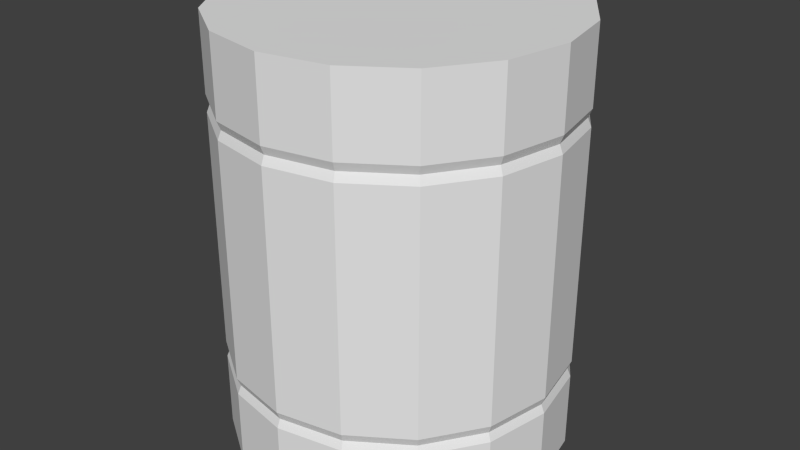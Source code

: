 # Source: Fass.blend  (saved by Blender 2.71.0; exported with 4.5.12 LTS)
import bpy
from mathutils import Matrix  # noqa: F401  (used for matrix-valued properties, if any)

bpy.ops.wm.read_factory_settings(use_empty=True)
scene = bpy.context.scene
scene.name = 'Scene'

# ---- collections
col_collection_1 = bpy.data.collections.new('Collection 1'); scene.collection.children.link(col_collection_1)

# ---- world
world_world = bpy.data.worlds.new('World'); scene.world = world_world
world_world.use_nodes = True; world_world.node_tree.nodes.clear()
_N = world_world.node_tree.nodes; _L = world_world.node_tree.links
n0 = _N.new('ShaderNodeOutputWorld'); n0.name = 'World Output'; n0.location = (300, 300)
n1 = _N.new('ShaderNodeBackground'); n1.name = 'Background'; n1.location = (10, 300)
n1.inputs[0].default_value = (1.0, 1.0, 1.0, 1.0)
n1.inputs[1].default_value = 0.05
_L.new(n1.outputs[0], n0.inputs[0])
n0.is_active_output = True
world_world.color = (5.2, 5.2, 5.2)
world_world.use_sun_shadow = False
world_world.sun_shadow_jitter_overblur = 0.0
world_world.cycles.sampling_method = 'MANUAL'
world_world.cycles.sample_map_resolution = 256

# ---- meshes
me_cylinder_001 = bpy.data.meshes.new('Cylinder.001')
me_cylinder_001.from_pydata([(-0.1531, 0.3696, 0.0), (5.96e-08, 0.4, 1.0), (-0.2828, 0.2828, 0.0), (0.1531, 0.3696, 1.0), (-0.3696, 0.1531, 0.0), (0.2828, 0.2828, 1.0), (-0.4, 0.0, 0.0), (0.3696, 0.1531, 1.0), (-0.3696, -0.1531, 0.0), (0.4, -2.98e-08, 1.0), (-0.2828, -0.2828, 0.0), (0.3696, -0.1531, 1.0), (-0.1531, -0.3696, 0.0), (0.2828, -0.2828, 1.0), (8.941e-08, -0.4, 0.0), (0.1531, -0.3696, 1.0), (0.1531, -0.3696, 0.0), (8.941e-08, -0.4, 1.0), (0.2828, -0.2828, 0.0), (-0.1531, -0.3696, 1.0), (0.3696, -0.1531, 0.0), (-0.2828, -0.2828, 1.0), (0.4, -2.98e-08, 0.0), (-0.3696, -0.1531, 1.0), (0.3696, 0.1531, 0.0), (-0.4, 0.0, 1.0), (0.2828, 0.2828, 0.0), (-0.3696, 0.1531, 1.0), (0.1531, 0.3696, 0.0), (-0.2828, 0.2828, 1.0), (5.96e-08, 0.4, 0.0), (-0.1531, 0.3696, 1.0), (0.2097, -0.2, 1.0), (0.2296, -5.96e-08, 1.0), (0.2097, 0.2, 1.0), (5.96e-08, -0.2165, 1.0), (5.96e-08, 0.0, 1.0), (0.0, 0.2165, 1.0), (-0.2097, -0.2, 1.0), (-0.2296, 0.0, 1.0), (-0.2097, 0.2, 1.0), (0.2097, -0.2, 0.0), (0.2296, -5.96e-08, 0.0), (0.2097, 0.2, 0.0), (5.96e-08, -0.2165, 0.0), (5.96e-08, 0.0, 0.0), (0.0, 0.2165, 0.0), (-0.2097, -0.2, 0.0), (-0.2296, 0.0, -5.96e-08), (-0.2097, 0.2, 0.0), (0.2772, -0.2772, 0.8), (0.3622, -0.15, 0.8), (-0.15, -0.3622, 0.8), (8.941e-08, -0.392, 0.8), (0.15, 0.3622, 0.8), (5.96e-08, 0.392, 0.8), (-0.392, 0.0, 0.8), (-0.3622, -0.15, 0.8), (0.392, -2.98e-08, 0.8), (0.3622, 0.15, 0.8), (-0.15, 0.3622, 0.8), (-0.2772, 0.2772, 0.8), (0.15, -0.3622, 0.8), (-0.2772, -0.2772, 0.8), (0.2772, 0.2772, 0.8), (-0.3622, 0.15, 0.8), (0.3622, -0.15, 0.2), (8.941e-08, -0.392, 0.2), (5.96e-08, 0.392, 0.2), (-0.3622, -0.15, 0.2), (0.3622, 0.15, 0.2), (-0.2772, 0.2772, 0.2), (0.2772, -0.2772, 0.2), (-0.15, -0.3622, 0.2), (0.15, 0.3622, 0.2), (-0.392, 0.0, 0.2), (0.392, -2.98e-08, 0.2), (-0.15, 0.3622, 0.2), (0.15, -0.3622, 0.2), (-0.2772, -0.2772, 0.2), (0.2772, 0.2772, 0.2), (-0.3622, 0.15, 0.2), (0.3696, -0.1531, 0.22), (8.941e-08, -0.4, 0.22), (5.96e-08, 0.4, 0.22), (-0.3696, -0.1531, 0.22), (0.3696, 0.1531, 0.22), (-0.2828, 0.2828, 0.22), (0.2828, -0.2828, 0.22), (-0.1531, -0.3696, 0.22), (0.1531, 0.3696, 0.22), (-0.4, 0.0, 0.22), (0.4, -2.98e-08, 0.22), (-0.1531, 0.3696, 0.22), (0.1531, -0.3696, 0.22), (-0.2828, -0.2828, 0.22), (0.2828, 0.2828, 0.22), (-0.3696, 0.1531, 0.22), (0.3696, -0.1531, 0.18), (8.941e-08, -0.4, 0.18), (5.96e-08, 0.4, 0.18), (-0.3696, -0.1531, 0.18), (0.3696, 0.1531, 0.18), (-0.2828, 0.2828, 0.18), (0.2828, -0.2828, 0.18), (-0.1531, -0.3696, 0.18), (0.1531, 0.3696, 0.18), (-0.4, 0.0, 0.18), (0.4, -2.98e-08, 0.18), (-0.1531, 0.3696, 0.18), (0.1531, -0.3696, 0.18), (-0.2828, -0.2828, 0.18), (0.2828, 0.2828, 0.18), (-0.3696, 0.1531, 0.18), (0.3696, -0.1531, 0.78), (8.941e-08, -0.4, 0.78), (5.96e-08, 0.4, 0.78), (-0.3696, -0.1531, 0.78), (0.3696, 0.1531, 0.78), (-0.2828, 0.2828, 0.78), (0.2828, -0.2828, 0.78), (-0.1531, -0.3696, 0.78), (0.1531, 0.3696, 0.78), (-0.4, 0.0, 0.78), (0.4, -2.98e-08, 0.78), (-0.1531, 0.3696, 0.78), (0.1531, -0.3696, 0.78), (-0.2828, -0.2828, 0.78), (0.2828, 0.2828, 0.78), (-0.3696, 0.1531, 0.78), (0.2828, -0.2828, 0.82), (-0.1531, -0.3696, 0.82), (0.1531, 0.3696, 0.82), (-0.4, 0.0, 0.82), (0.4, -2.98e-08, 0.82), (-0.1531, 0.3696, 0.82), (0.1531, -0.3696, 0.82), (-0.2828, -0.2828, 0.82), (0.2828, 0.2828, 0.82), (-0.3696, 0.1531, 0.82), (0.3696, -0.1531, 0.82), (8.941e-08, -0.4, 0.82), (5.96e-08, 0.4, 0.82), (-0.3696, -0.1531, 0.82), (0.3696, 0.1531, 0.82), (-0.2828, 0.2828, 0.82)], [], [(0, 49, 4, 2), (28, 43, 46, 30), (26, 24, 43, 28), (49, 48, 6, 4), (46, 45, 48, 49), (43, 42, 45, 46), (24, 22, 42, 43), (48, 47, 8, 6), (45, 44, 47, 48), (42, 41, 44, 45), (22, 20, 41, 42), (47, 12, 10, 8), (44, 14, 12, 47), (41, 16, 14, 44), (20, 18, 16, 41), (30, 46, 49, 0), (11, 32, 15, 13), (32, 35, 17, 15), (35, 38, 19, 17), (38, 23, 21, 19), (9, 33, 32, 11), (33, 36, 35, 32), (36, 39, 38, 35), (39, 25, 23, 38), (7, 34, 33, 9), (34, 37, 36, 33), (37, 40, 39, 36), (40, 27, 25, 39), (5, 3, 34, 7), (3, 1, 37, 34), (1, 31, 40, 37), (31, 29, 27, 40), (104, 18, 20, 98), (105, 12, 14, 99), (106, 28, 30, 100), (107, 6, 8, 101), (108, 22, 24, 102), (109, 0, 2, 103), (110, 16, 18, 104), (111, 10, 12, 105), (112, 26, 28, 106), (113, 4, 6, 107), (98, 20, 22, 108), (100, 30, 0, 109), (99, 14, 16, 110), (101, 8, 10, 111), (102, 24, 26, 112), (103, 2, 4, 113), (130, 50, 51, 140), (131, 52, 53, 141), (132, 54, 55, 142), (133, 56, 57, 143), (134, 58, 59, 144), (135, 60, 61, 145), (136, 62, 50, 130), (137, 63, 52, 131), (138, 64, 54, 132), (139, 65, 56, 133), (140, 51, 58, 134), (142, 55, 60, 135), (141, 53, 62, 136), (143, 57, 63, 137), (144, 59, 64, 138), (145, 61, 65, 139), (88, 72, 66, 82), (89, 73, 67, 83), (90, 74, 68, 84), (91, 75, 69, 85), (92, 76, 70, 86), (93, 77, 71, 87), (94, 78, 72, 88), (95, 79, 73, 89), (96, 80, 74, 90), (97, 81, 75, 91), (82, 66, 76, 92), (84, 68, 77, 93), (83, 67, 78, 94), (85, 69, 79, 95), (86, 70, 80, 96), (87, 71, 81, 97), (120, 88, 82, 114), (121, 89, 83, 115), (122, 90, 84, 116), (123, 91, 85, 117), (124, 92, 86, 118), (125, 93, 87, 119), (126, 94, 88, 120), (127, 95, 89, 121), (128, 96, 90, 122), (129, 97, 91, 123), (114, 82, 92, 124), (116, 84, 93, 125), (115, 83, 94, 126), (117, 85, 95, 127), (118, 86, 96, 128), (119, 87, 97, 129), (72, 104, 98, 66), (73, 105, 99, 67), (74, 106, 100, 68), (75, 107, 101, 69), (76, 108, 102, 70), (77, 109, 103, 71), (78, 110, 104, 72), (79, 111, 105, 73), (80, 112, 106, 74), (81, 113, 107, 75), (66, 98, 108, 76), (68, 100, 109, 77), (67, 99, 110, 78), (69, 101, 111, 79), (70, 102, 112, 80), (71, 103, 113, 81), (50, 120, 114, 51), (52, 121, 115, 53), (54, 122, 116, 55), (56, 123, 117, 57), (58, 124, 118, 59), (60, 125, 119, 61), (62, 126, 120, 50), (63, 127, 121, 52), (64, 128, 122, 54), (65, 129, 123, 56), (51, 114, 124, 58), (55, 116, 125, 60), (53, 115, 126, 62), (57, 117, 127, 63), (59, 118, 128, 64), (61, 119, 129, 65), (13, 130, 140, 11), (19, 131, 141, 17), (3, 132, 142, 1), (25, 133, 143, 23), (9, 134, 144, 7), (31, 135, 145, 29), (15, 136, 130, 13), (21, 137, 131, 19), (5, 138, 132, 3), (27, 139, 133, 25), (11, 140, 134, 9), (1, 142, 135, 31), (17, 141, 136, 15), (23, 143, 137, 21), (7, 144, 138, 5), (29, 145, 139, 27)])
me_cylinder_001.use_remesh_preserve_volume = False
me_cylinder_001.use_remesh_preserve_attributes = False
me_cylinder_001.use_mirror_vertex_groups = False
me_cylinder_001.update()

# ---- objects
ob_fass = bpy.data.objects.new('Fass', me_cylinder_001)

# ---- transforms, parenting, visibility, modifiers, constraints
ob_fass.location = (0.0, 0.0, 0.0)
ob_fass.lineart.crease_threshold = 0.0

# ---- collection membership
col_collection_1.objects.link(ob_fass)

# ---- scene / render settings (as saved in the file)
scene.frame_start = 1; scene.frame_end = 250; scene.frame_set(1)
scene.render.engine = 'CYCLES'
scene.render.image_settings.color_mode = 'RGB'
scene.render.image_settings.compression = 90
scene.render.resolution_percentage = 50
scene.render.dither_intensity = 0.0
scene.render.bake_margin = 2
scene.cycles.use_denoising = False
scene.cycles.samples = 10
scene.cycles.sampling_pattern = 'TABULATED_SOBOL'
scene.cycles.light_sampling_threshold = 0.0
scene.cycles.use_adaptive_sampling = False
scene.cycles.use_light_tree = False
scene.cycles.blur_glossy = 0.0
scene.cycles.volume_bounces = 1
scene.cycles.pixel_filter_type = 'GAUSSIAN'
scene.cycles.sample_clamp_indirect = 0.0
scene.view_settings.view_transform = 'Standard'
bpy.context.view_layer.update()

# ---- added for rendering (the .blend has no active camera and no usable light): camera, sun
cam_auto = bpy.data.cameras.new('AutoCamera')
cam_auto.lens = 50.0
cam_auto.sensor_width = 36.0
cam_auto.clip_end = 1000.0
ob_auto_camera = bpy.data.objects.new('AutoCamera', cam_auto)
scene.collection.objects.link(ob_auto_camera)
ob_auto_camera.location = (1.39706, -1.67647, 1.61765)
ob_auto_camera.rotation_euler = (1.09748, -7.21219e-08, 0.694738)
scene.camera = ob_auto_camera
light_auto_sun = bpy.data.lights.new('AutoSun', 'SUN')
light_auto_sun.energy = 3.0
light_auto_sun.angle = 0.0523599
ob_auto_sun = bpy.data.objects.new('AutoSun', light_auto_sun)
scene.collection.objects.link(ob_auto_sun)
ob_auto_sun.rotation_euler = (0.872665, 0.174533, 0.523599)
bpy.context.view_layer.update()

